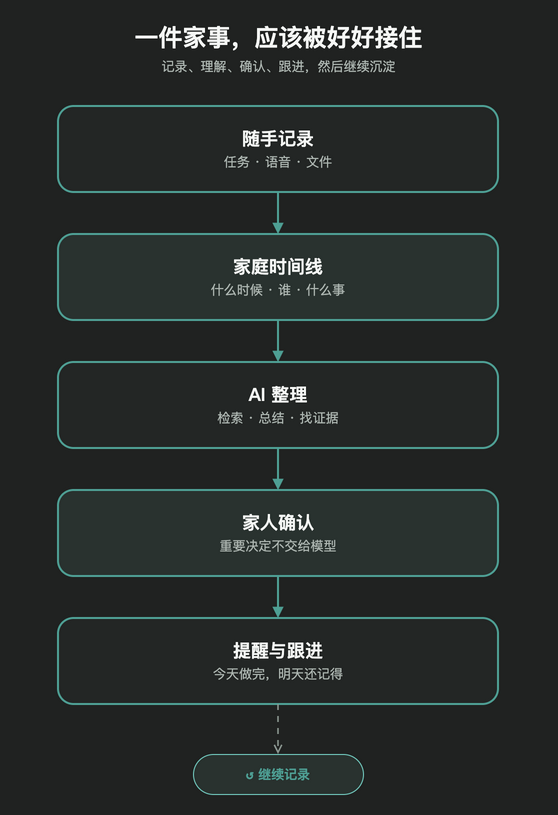

The diagram above was exported from draw.io. Its source (the exported page's mxGraphModel, read from the mxfile embedded in the PNG):
<mxGraphModel background="#202221" dx="-334" dy="-230" grid="0" gridSize="10" guides="1" tooltips="1" connect="1" arrows="1" fold="0" page="0" pageScale="1" pageWidth="620" pageHeight="860" math="0" shadow="0" adaptiveColors="auto">
  <root>
    <mxCell id="0" />
    <mxCell id="1" parent="0" />
    <mxCell id="title" parent="1" style="text;html=1;strokeColor=none;fillColor=none;align=center;verticalAlign=middle;fontFamily=PingFang SC;fontSize=24;fontStyle=1;fontColor=#F6F8F6;" value="一件家事，应该被好好接住" vertex="1">
      <mxGeometry height="38" width="520" x="50" y="24" as="geometry" />
    </mxCell>
    <mxCell id="subtitle" parent="1" style="text;html=1;strokeColor=none;fillColor=none;align=center;verticalAlign=middle;fontFamily=PingFang SC;fontSize=13;fontColor=#AEB7B2;" value="记录、理解、确认、跟进，然后继续沉淀" vertex="1">
      <mxGeometry height="24" width="500" x="60" y="60" as="geometry" />
    </mxCell>
    <mxCell id="record" parent="1" style="rounded=1;whiteSpace=wrap;html=1;arcSize=18;strokeColor=#4FA095;strokeWidth=2;fillColor=#232625;fontColor=#F6F8F6;fontFamily=PingFang SC;fontSize=18;align=center;verticalAlign=middle;spacing=8;" value="&lt;b&gt;随手记录&lt;/b&gt;&lt;br&gt;&lt;font color=&quot;#AEB7B2&quot; style=&quot;font-size:13px&quot;&gt;任务 · 语音 · 文件&lt;/font&gt;" vertex="1">
      <mxGeometry height="86" width="440" x="90" y="112" as="geometry" />
    </mxCell>
    <mxCell id="timeline" parent="1" style="rounded=1;whiteSpace=wrap;html=1;arcSize=18;strokeColor=#4FA095;strokeWidth=2;fillColor=#29322F;fontColor=#F6F8F6;fontFamily=PingFang SC;fontSize=18;align=center;verticalAlign=middle;spacing=8;" value="&lt;b&gt;家庭时间线&lt;/b&gt;&lt;br&gt;&lt;font color=&quot;#AEB7B2&quot; style=&quot;font-size:13px&quot;&gt;什么时候 · 谁 · 什么事&lt;/font&gt;" vertex="1">
      <mxGeometry height="86" width="440" x="90" y="240" as="geometry" />
    </mxCell>
    <mxCell id="ai" parent="1" style="rounded=1;whiteSpace=wrap;html=1;arcSize=18;strokeColor=#4FA095;strokeWidth=2;fillColor=#232625;fontColor=#F6F8F6;fontFamily=PingFang SC;fontSize=18;align=center;verticalAlign=middle;spacing=8;" value="&lt;b&gt;AI 整理&lt;/b&gt;&lt;br&gt;&lt;font color=&quot;#AEB7B2&quot; style=&quot;font-size:13px&quot;&gt;检索 · 总结 · 找证据&lt;/font&gt;" vertex="1">
      <mxGeometry height="86" width="440" x="90" y="368" as="geometry" />
    </mxCell>
    <mxCell id="confirm" parent="1" style="rounded=1;whiteSpace=wrap;html=1;arcSize=18;strokeColor=#4FA095;strokeWidth=2;fillColor=#29322F;fontColor=#F6F8F6;fontFamily=PingFang SC;fontSize=18;align=center;verticalAlign=middle;spacing=8;" value="&lt;b&gt;家人确认&lt;/b&gt;&lt;br&gt;&lt;font color=&quot;#AEB7B2&quot; style=&quot;font-size:13px&quot;&gt;重要决定不交给模型&lt;/font&gt;" vertex="1">
      <mxGeometry height="86" width="440" x="90" y="496" as="geometry" />
    </mxCell>
    <mxCell id="follow" parent="1" style="rounded=1;whiteSpace=wrap;html=1;arcSize=18;strokeColor=#4FA095;strokeWidth=2;fillColor=#232625;fontColor=#F6F8F6;fontFamily=PingFang SC;fontSize=18;align=center;verticalAlign=middle;spacing=8;" value="&lt;b&gt;提醒与跟进&lt;/b&gt;&lt;br&gt;&lt;font color=&quot;#AEB7B2&quot; style=&quot;font-size:13px&quot;&gt;今天做完，明天还记得&lt;/font&gt;" vertex="1">
      <mxGeometry height="86" width="440" x="90" y="624" as="geometry" />
    </mxCell>
    <mxCell id="continue" parent="1" style="rounded=1;whiteSpace=wrap;html=1;arcSize=50;strokeColor=#72C9BE;fillColor=#29322F;fontColor=#4FA095;fontFamily=PingFang SC;fontSize=13;fontStyle=1;align=center;verticalAlign=middle;" value="↺ 继续记录" vertex="1">
      <mxGeometry height="40" width="170" x="225" y="760" as="geometry" />
    </mxCell>
    <mxCell id="e1" edge="1" parent="1" source="record" style="edgeStyle=orthogonalEdgeStyle;rounded=1;orthogonalLoop=1;jettySize=auto;html=1;strokeColor=#4FA095;strokeWidth=2;endArrow=block;endFill=1;" target="timeline">
      <mxGeometry relative="1" as="geometry" />
    </mxCell>
    <mxCell id="e2" edge="1" parent="1" source="timeline" style="edgeStyle=orthogonalEdgeStyle;rounded=1;orthogonalLoop=1;jettySize=auto;html=1;strokeColor=#4FA095;strokeWidth=2;endArrow=block;endFill=1;" target="ai">
      <mxGeometry relative="1" as="geometry" />
    </mxCell>
    <mxCell id="e3" edge="1" parent="1" source="ai" style="edgeStyle=orthogonalEdgeStyle;rounded=1;orthogonalLoop=1;jettySize=auto;html=1;strokeColor=#4FA095;strokeWidth=2;endArrow=block;endFill=1;" target="confirm">
      <mxGeometry relative="1" as="geometry" />
    </mxCell>
    <mxCell id="e4" edge="1" parent="1" source="confirm" style="edgeStyle=orthogonalEdgeStyle;rounded=1;orthogonalLoop=1;jettySize=auto;html=1;strokeColor=#4FA095;strokeWidth=2;endArrow=block;endFill=1;" target="follow">
      <mxGeometry relative="1" as="geometry" />
    </mxCell>
    <mxCell id="e5" edge="1" parent="1" source="follow" style="edgeStyle=orthogonalEdgeStyle;rounded=1;orthogonalLoop=1;jettySize=auto;html=1;strokeColor=#8D9993;strokeWidth=1.5;dashed=1;dashPattern=4 4;endArrow=open;endFill=0;" target="continue">
      <mxGeometry relative="1" as="geometry" />
    </mxCell>
  </root>
</mxGraphModel>